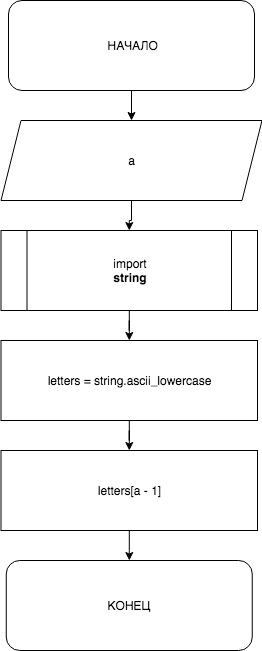

The diagram above was exported from draw.io. Its source (the exported page's mxGraphModel, read from the mxfile embedded in the PNG):
<mxGraphModel dx="786" dy="381" grid="1" gridSize="10" guides="1" tooltips="1" connect="1" arrows="1" fold="1" page="1" pageScale="1" pageWidth="827" pageHeight="1169" math="0" shadow="0">
  <root>
    <mxCell id="0" />
    <mxCell id="1" parent="0" />
    <mxCell id="MQaY1QQyoAkbrNFbYjhM-7" value="" style="edgeStyle=orthogonalEdgeStyle;rounded=0;orthogonalLoop=1;jettySize=auto;html=1;" edge="1" parent="1" source="MQaY1QQyoAkbrNFbYjhM-1" target="MQaY1QQyoAkbrNFbYjhM-2">
      <mxGeometry relative="1" as="geometry" />
    </mxCell>
    <mxCell id="MQaY1QQyoAkbrNFbYjhM-1" value="&amp;nbsp;НАЧАЛО" style="rounded=1;whiteSpace=wrap;html=1;" vertex="1" parent="1">
      <mxGeometry x="270" y="40" width="246" height="90" as="geometry" />
    </mxCell>
    <mxCell id="MQaY1QQyoAkbrNFbYjhM-8" value="" style="edgeStyle=orthogonalEdgeStyle;rounded=0;orthogonalLoop=1;jettySize=auto;html=1;" edge="1" parent="1" source="MQaY1QQyoAkbrNFbYjhM-2" target="MQaY1QQyoAkbrNFbYjhM-3">
      <mxGeometry relative="1" as="geometry" />
    </mxCell>
    <mxCell id="MQaY1QQyoAkbrNFbYjhM-2" value="a" style="shape=parallelogram;perimeter=parallelogramPerimeter;whiteSpace=wrap;html=1;fixedSize=1;" vertex="1" parent="1">
      <mxGeometry x="262.5" y="160" width="261" height="80" as="geometry" />
    </mxCell>
    <mxCell id="MQaY1QQyoAkbrNFbYjhM-9" value="" style="edgeStyle=orthogonalEdgeStyle;rounded=0;orthogonalLoop=1;jettySize=auto;html=1;" edge="1" parent="1" source="MQaY1QQyoAkbrNFbYjhM-3" target="MQaY1QQyoAkbrNFbYjhM-4">
      <mxGeometry relative="1" as="geometry" />
    </mxCell>
    <mxCell id="MQaY1QQyoAkbrNFbYjhM-3" value="import&lt;br&gt;&lt;b&gt;string&lt;/b&gt;" style="shape=process;whiteSpace=wrap;html=1;backgroundOutline=1;" vertex="1" parent="1">
      <mxGeometry x="262.5" y="270" width="256.5" height="80" as="geometry" />
    </mxCell>
    <mxCell id="MQaY1QQyoAkbrNFbYjhM-10" value="" style="edgeStyle=orthogonalEdgeStyle;rounded=0;orthogonalLoop=1;jettySize=auto;html=1;" edge="1" parent="1" source="MQaY1QQyoAkbrNFbYjhM-4" target="MQaY1QQyoAkbrNFbYjhM-5">
      <mxGeometry relative="1" as="geometry" />
    </mxCell>
    <mxCell id="MQaY1QQyoAkbrNFbYjhM-4" value="letters = string.ascii_lowercase" style="rounded=0;whiteSpace=wrap;html=1;" vertex="1" parent="1">
      <mxGeometry x="262.5" y="380" width="256.5" height="80" as="geometry" />
    </mxCell>
    <mxCell id="MQaY1QQyoAkbrNFbYjhM-11" value="" style="edgeStyle=orthogonalEdgeStyle;rounded=0;orthogonalLoop=1;jettySize=auto;html=1;" edge="1" parent="1" source="MQaY1QQyoAkbrNFbYjhM-5" target="MQaY1QQyoAkbrNFbYjhM-6">
      <mxGeometry relative="1" as="geometry" />
    </mxCell>
    <mxCell id="MQaY1QQyoAkbrNFbYjhM-5" value="letters[a - 1]" style="rounded=0;whiteSpace=wrap;html=1;" vertex="1" parent="1">
      <mxGeometry x="262.5" y="490" width="256.5" height="80" as="geometry" />
    </mxCell>
    <mxCell id="MQaY1QQyoAkbrNFbYjhM-6" value="КОНЕЦ" style="rounded=1;whiteSpace=wrap;html=1;" vertex="1" parent="1">
      <mxGeometry x="267.75" y="600" width="246" height="90" as="geometry" />
    </mxCell>
  </root>
</mxGraphModel>